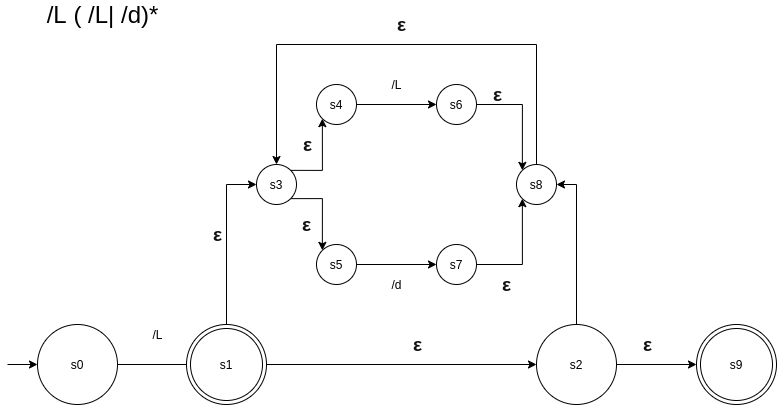

The diagram above was exported from draw.io. Its source (the exported page's mxGraphModel, read from the mxfile embedded in the PNG):
<mxGraphModel dx="1068" dy="492" grid="1" gridSize="10" guides="1" tooltips="1" connect="1" arrows="1" fold="1" page="1" pageScale="1" pageWidth="827" pageHeight="1169" math="0" shadow="0">
  <root>
    <mxCell id="0" />
    <mxCell id="1" parent="0" />
    <mxCell id="iDVCMRRGHnidzbcc-Ozg-2" style="edgeStyle=orthogonalEdgeStyle;rounded=0;orthogonalLoop=1;jettySize=auto;html=1;exitX=0.5;exitY=0;exitDx=0;exitDy=0;entryX=0;entryY=0.5;entryDx=0;entryDy=0;" parent="1" source="22_j4crKclK6k32EdccA-1" target="iDVCMRRGHnidzbcc-Ozg-1" edge="1">
      <mxGeometry relative="1" as="geometry" />
    </mxCell>
    <mxCell id="iDVCMRRGHnidzbcc-Ozg-18" style="edgeStyle=orthogonalEdgeStyle;rounded=0;orthogonalLoop=1;jettySize=auto;html=1;exitX=1;exitY=0.5;exitDx=0;exitDy=0;entryX=0;entryY=0.5;entryDx=0;entryDy=0;" parent="1" source="22_j4crKclK6k32EdccA-1" target="iDVCMRRGHnidzbcc-Ozg-14" edge="1">
      <mxGeometry relative="1" as="geometry" />
    </mxCell>
    <mxCell id="22_j4crKclK6k32EdccA-1" value="s1" style="ellipse;shape=doubleEllipse;whiteSpace=wrap;html=1;aspect=fixed;hachureGap=4;pointerEvents=0;" parent="1" vertex="1">
      <mxGeometry x="189" y="360" width="80" height="80" as="geometry" />
    </mxCell>
    <mxCell id="22_j4crKclK6k32EdccA-2" value="s0" style="ellipse;whiteSpace=wrap;html=1;aspect=fixed;hachureGap=4;pointerEvents=0;" parent="1" vertex="1">
      <mxGeometry x="40" y="360" width="80" height="80" as="geometry" />
    </mxCell>
    <mxCell id="H35G2QI9eTcFcsbA_uS9-1" value="" style="endArrow=none;html=1;exitX=1;exitY=0.5;exitDx=0;exitDy=0;entryX=0;entryY=0.5;entryDx=0;entryDy=0;" parent="1" source="22_j4crKclK6k32EdccA-2" target="22_j4crKclK6k32EdccA-1" edge="1">
      <mxGeometry width="50" height="50" relative="1" as="geometry">
        <mxPoint x="379" y="320" as="sourcePoint" />
        <mxPoint x="429" y="270" as="targetPoint" />
      </mxGeometry>
    </mxCell>
    <mxCell id="iDVCMRRGHnidzbcc-Ozg-27" style="edgeStyle=orthogonalEdgeStyle;rounded=0;orthogonalLoop=1;jettySize=auto;html=1;exitX=1;exitY=1;exitDx=0;exitDy=0;entryX=0;entryY=0;entryDx=0;entryDy=0;" parent="1" source="iDVCMRRGHnidzbcc-Ozg-1" target="iDVCMRRGHnidzbcc-Ozg-4" edge="1">
      <mxGeometry relative="1" as="geometry" />
    </mxCell>
    <mxCell id="iDVCMRRGHnidzbcc-Ozg-1" value="s3" style="ellipse;whiteSpace=wrap;html=1;aspect=fixed;" parent="1" vertex="1">
      <mxGeometry x="259" y="200" width="40" height="40" as="geometry" />
    </mxCell>
    <mxCell id="iDVCMRRGHnidzbcc-Ozg-28" style="edgeStyle=orthogonalEdgeStyle;rounded=0;orthogonalLoop=1;jettySize=auto;html=1;exitX=1;exitY=0.5;exitDx=0;exitDy=0;entryX=0;entryY=0.5;entryDx=0;entryDy=0;" parent="1" source="iDVCMRRGHnidzbcc-Ozg-3" target="iDVCMRRGHnidzbcc-Ozg-6" edge="1">
      <mxGeometry relative="1" as="geometry" />
    </mxCell>
    <mxCell id="iDVCMRRGHnidzbcc-Ozg-3" value="s4" style="ellipse;whiteSpace=wrap;html=1;aspect=fixed;" parent="1" vertex="1">
      <mxGeometry x="319" y="120" width="40" height="40" as="geometry" />
    </mxCell>
    <mxCell id="iDVCMRRGHnidzbcc-Ozg-24" style="edgeStyle=orthogonalEdgeStyle;rounded=0;orthogonalLoop=1;jettySize=auto;html=1;exitX=1;exitY=0.5;exitDx=0;exitDy=0;entryX=0;entryY=0.5;entryDx=0;entryDy=0;" parent="1" source="iDVCMRRGHnidzbcc-Ozg-4" target="iDVCMRRGHnidzbcc-Ozg-5" edge="1">
      <mxGeometry relative="1" as="geometry" />
    </mxCell>
    <mxCell id="iDVCMRRGHnidzbcc-Ozg-4" value="s5" style="ellipse;whiteSpace=wrap;html=1;aspect=fixed;" parent="1" vertex="1">
      <mxGeometry x="319" y="280" width="40" height="40" as="geometry" />
    </mxCell>
    <mxCell id="iDVCMRRGHnidzbcc-Ozg-30" style="edgeStyle=orthogonalEdgeStyle;rounded=0;orthogonalLoop=1;jettySize=auto;html=1;exitX=1;exitY=0.5;exitDx=0;exitDy=0;entryX=0;entryY=1;entryDx=0;entryDy=0;" parent="1" source="iDVCMRRGHnidzbcc-Ozg-5" target="iDVCMRRGHnidzbcc-Ozg-7" edge="1">
      <mxGeometry relative="1" as="geometry" />
    </mxCell>
    <mxCell id="iDVCMRRGHnidzbcc-Ozg-5" value="s7" style="ellipse;whiteSpace=wrap;html=1;aspect=fixed;" parent="1" vertex="1">
      <mxGeometry x="439" y="280" width="40" height="40" as="geometry" />
    </mxCell>
    <mxCell id="iDVCMRRGHnidzbcc-Ozg-29" style="edgeStyle=orthogonalEdgeStyle;rounded=0;orthogonalLoop=1;jettySize=auto;html=1;exitX=1;exitY=0.5;exitDx=0;exitDy=0;entryX=0;entryY=0;entryDx=0;entryDy=0;" parent="1" source="iDVCMRRGHnidzbcc-Ozg-6" target="iDVCMRRGHnidzbcc-Ozg-7" edge="1">
      <mxGeometry relative="1" as="geometry" />
    </mxCell>
    <mxCell id="iDVCMRRGHnidzbcc-Ozg-6" value="s6" style="ellipse;whiteSpace=wrap;html=1;aspect=fixed;" parent="1" vertex="1">
      <mxGeometry x="439" y="120" width="40" height="40" as="geometry" />
    </mxCell>
    <mxCell id="iDVCMRRGHnidzbcc-Ozg-34" style="edgeStyle=orthogonalEdgeStyle;rounded=0;orthogonalLoop=1;jettySize=auto;html=1;exitX=0.5;exitY=0;exitDx=0;exitDy=0;entryX=0.5;entryY=0;entryDx=0;entryDy=0;" parent="1" source="iDVCMRRGHnidzbcc-Ozg-7" target="iDVCMRRGHnidzbcc-Ozg-1" edge="1">
      <mxGeometry relative="1" as="geometry">
        <Array as="points">
          <mxPoint x="539" y="80" />
          <mxPoint x="279" y="80" />
        </Array>
      </mxGeometry>
    </mxCell>
    <mxCell id="iDVCMRRGHnidzbcc-Ozg-7" value="s8" style="ellipse;whiteSpace=wrap;html=1;aspect=fixed;" parent="1" vertex="1">
      <mxGeometry x="519" y="200" width="40" height="40" as="geometry" />
    </mxCell>
    <mxCell id="iDVCMRRGHnidzbcc-Ozg-15" style="edgeStyle=orthogonalEdgeStyle;rounded=0;orthogonalLoop=1;jettySize=auto;html=1;entryX=1;entryY=0.5;entryDx=0;entryDy=0;exitX=0.5;exitY=0;exitDx=0;exitDy=0;" parent="1" source="iDVCMRRGHnidzbcc-Ozg-14" target="iDVCMRRGHnidzbcc-Ozg-7" edge="1">
      <mxGeometry relative="1" as="geometry">
        <mxPoint x="639" y="209.9999999999999" as="targetPoint" />
      </mxGeometry>
    </mxCell>
    <mxCell id="iDVCMRRGHnidzbcc-Ozg-19" style="edgeStyle=orthogonalEdgeStyle;rounded=0;orthogonalLoop=1;jettySize=auto;html=1;exitX=1;exitY=0.5;exitDx=0;exitDy=0;entryX=0;entryY=0.5;entryDx=0;entryDy=0;" parent="1" source="iDVCMRRGHnidzbcc-Ozg-14" target="iDVCMRRGHnidzbcc-Ozg-17" edge="1">
      <mxGeometry relative="1" as="geometry" />
    </mxCell>
    <mxCell id="iDVCMRRGHnidzbcc-Ozg-14" value="s2" style="ellipse;whiteSpace=wrap;html=1;aspect=fixed;hachureGap=4;pointerEvents=0;" parent="1" vertex="1">
      <mxGeometry x="539" y="360" width="80" height="80" as="geometry" />
    </mxCell>
    <mxCell id="iDVCMRRGHnidzbcc-Ozg-17" value="s9" style="ellipse;shape=doubleEllipse;whiteSpace=wrap;html=1;aspect=fixed;hachureGap=4;pointerEvents=0;" parent="1" vertex="1">
      <mxGeometry x="699" y="360" width="80" height="80" as="geometry" />
    </mxCell>
    <mxCell id="iDVCMRRGHnidzbcc-Ozg-23" style="edgeStyle=orthogonalEdgeStyle;rounded=0;orthogonalLoop=1;jettySize=auto;html=1;exitX=1;exitY=0;exitDx=0;exitDy=0;entryX=0;entryY=1;entryDx=0;entryDy=0;" parent="1" source="iDVCMRRGHnidzbcc-Ozg-1" target="iDVCMRRGHnidzbcc-Ozg-3" edge="1">
      <mxGeometry relative="1" as="geometry">
        <mxPoint x="299" y="209.66" as="sourcePoint" />
        <mxPoint x="379" y="209.66" as="targetPoint" />
      </mxGeometry>
    </mxCell>
    <mxCell id="iDVCMRRGHnidzbcc-Ozg-31" value="/L" style="text;html=1;align=center;verticalAlign=middle;resizable=0;points=[];autosize=1;strokeColor=none;fillColor=none;" parent="1" vertex="1">
      <mxGeometry x="145" y="360" width="30" height="20" as="geometry" />
    </mxCell>
    <mxCell id="iDVCMRRGHnidzbcc-Ozg-32" value="/L" style="text;html=1;align=center;verticalAlign=middle;resizable=0;points=[];autosize=1;strokeColor=none;fillColor=none;" parent="1" vertex="1">
      <mxGeometry x="384" y="110" width="30" height="20" as="geometry" />
    </mxCell>
    <mxCell id="iDVCMRRGHnidzbcc-Ozg-33" value="/d" style="text;html=1;align=center;verticalAlign=middle;resizable=0;points=[];autosize=1;strokeColor=none;fillColor=none;" parent="1" vertex="1">
      <mxGeometry x="384" y="310" width="30" height="20" as="geometry" />
    </mxCell>
    <mxCell id="iDVCMRRGHnidzbcc-Ozg-38" value="&lt;strong style=&quot;box-sizing: border-box ; margin: 0px ; padding: 0px ; color: rgb(17 , 17 , 17) ; font-family: , &amp;#34;blinkmacsystemfont&amp;#34; , &amp;#34;segoe ui&amp;#34; , &amp;#34;roboto&amp;#34; , , &amp;#34;ubuntu&amp;#34; , &amp;#34;cantarell&amp;#34; , &amp;#34;helvetica neue&amp;#34; , sans-serif ; font-size: 19.2px&quot;&gt;ε&lt;/strong&gt;" style="text;html=1;align=center;verticalAlign=middle;resizable=0;points=[];autosize=1;strokeColor=none;fillColor=none;" parent="1" vertex="1">
      <mxGeometry x="410" y="370" width="20" height="20" as="geometry" />
    </mxCell>
    <mxCell id="iDVCMRRGHnidzbcc-Ozg-39" value="&lt;strong style=&quot;box-sizing: border-box ; margin: 0px ; padding: 0px ; color: rgb(17 , 17 , 17) ; font-family: , &amp;#34;blinkmacsystemfont&amp;#34; , &amp;#34;segoe ui&amp;#34; , &amp;#34;roboto&amp;#34; , , &amp;#34;ubuntu&amp;#34; , &amp;#34;cantarell&amp;#34; , &amp;#34;helvetica neue&amp;#34; , sans-serif ; font-size: 19.2px&quot;&gt;ε&lt;/strong&gt;" style="text;html=1;align=center;verticalAlign=middle;resizable=0;points=[];autosize=1;strokeColor=none;fillColor=none;" parent="1" vertex="1">
      <mxGeometry x="640" y="370" width="20" height="20" as="geometry" />
    </mxCell>
    <mxCell id="iDVCMRRGHnidzbcc-Ozg-40" value="&lt;strong style=&quot;box-sizing: border-box ; margin: 0px ; padding: 0px ; color: rgb(17 , 17 , 17) ; font-family: , &amp;#34;blinkmacsystemfont&amp;#34; , &amp;#34;segoe ui&amp;#34; , &amp;#34;roboto&amp;#34; , , &amp;#34;ubuntu&amp;#34; , &amp;#34;cantarell&amp;#34; , &amp;#34;helvetica neue&amp;#34; , sans-serif ; font-size: 19.2px&quot;&gt;ε&lt;/strong&gt;" style="text;html=1;align=center;verticalAlign=middle;resizable=0;points=[];autosize=1;strokeColor=none;fillColor=none;" parent="1" vertex="1">
      <mxGeometry x="210" y="260" width="20" height="20" as="geometry" />
    </mxCell>
    <mxCell id="iDVCMRRGHnidzbcc-Ozg-41" value="&lt;strong style=&quot;box-sizing: border-box ; margin: 0px ; padding: 0px ; color: rgb(17 , 17 , 17) ; font-family: , &amp;#34;blinkmacsystemfont&amp;#34; , &amp;#34;segoe ui&amp;#34; , &amp;#34;roboto&amp;#34; , , &amp;#34;ubuntu&amp;#34; , &amp;#34;cantarell&amp;#34; , &amp;#34;helvetica neue&amp;#34; , sans-serif ; font-size: 19.2px&quot;&gt;ε&lt;/strong&gt;" style="text;html=1;align=center;verticalAlign=middle;resizable=0;points=[];autosize=1;strokeColor=none;fillColor=none;" parent="1" vertex="1">
      <mxGeometry x="394" y="50" width="20" height="20" as="geometry" />
    </mxCell>
    <mxCell id="iDVCMRRGHnidzbcc-Ozg-42" value="&lt;strong style=&quot;box-sizing: border-box ; margin: 0px ; padding: 0px ; color: rgb(17 , 17 , 17) ; font-family: , &amp;#34;blinkmacsystemfont&amp;#34; , &amp;#34;segoe ui&amp;#34; , &amp;#34;roboto&amp;#34; , , &amp;#34;ubuntu&amp;#34; , &amp;#34;cantarell&amp;#34; , &amp;#34;helvetica neue&amp;#34; , sans-serif ; font-size: 19.2px&quot;&gt;ε&lt;/strong&gt;" style="text;html=1;align=center;verticalAlign=middle;resizable=0;points=[];autosize=1;strokeColor=none;fillColor=none;" parent="1" vertex="1">
      <mxGeometry x="300" y="170" width="20" height="20" as="geometry" />
    </mxCell>
    <mxCell id="iDVCMRRGHnidzbcc-Ozg-43" value="&lt;strong style=&quot;box-sizing: border-box ; margin: 0px ; padding: 0px ; color: rgb(17 , 17 , 17) ; font-family: , &amp;#34;blinkmacsystemfont&amp;#34; , &amp;#34;segoe ui&amp;#34; , &amp;#34;roboto&amp;#34; , , &amp;#34;ubuntu&amp;#34; , &amp;#34;cantarell&amp;#34; , &amp;#34;helvetica neue&amp;#34; , sans-serif ; font-size: 19.2px&quot;&gt;ε&lt;/strong&gt;" style="text;html=1;align=center;verticalAlign=middle;resizable=0;points=[];autosize=1;strokeColor=none;fillColor=none;" parent="1" vertex="1">
      <mxGeometry x="299" y="250" width="20" height="20" as="geometry" />
    </mxCell>
    <mxCell id="iDVCMRRGHnidzbcc-Ozg-44" value="&lt;strong style=&quot;box-sizing: border-box ; margin: 0px ; padding: 0px ; color: rgb(17 , 17 , 17) ; font-family: , &amp;#34;blinkmacsystemfont&amp;#34; , &amp;#34;segoe ui&amp;#34; , &amp;#34;roboto&amp;#34; , , &amp;#34;ubuntu&amp;#34; , &amp;#34;cantarell&amp;#34; , &amp;#34;helvetica neue&amp;#34; , sans-serif ; font-size: 19.2px&quot;&gt;ε&lt;/strong&gt;" style="text;html=1;align=center;verticalAlign=middle;resizable=0;points=[];autosize=1;strokeColor=none;fillColor=none;" parent="1" vertex="1">
      <mxGeometry x="499" y="310" width="20" height="20" as="geometry" />
    </mxCell>
    <mxCell id="iDVCMRRGHnidzbcc-Ozg-45" value="&lt;strong style=&quot;box-sizing: border-box ; margin: 0px ; padding: 0px ; color: rgb(17 , 17 , 17) ; font-family: , &amp;#34;blinkmacsystemfont&amp;#34; , &amp;#34;segoe ui&amp;#34; , &amp;#34;roboto&amp;#34; , , &amp;#34;ubuntu&amp;#34; , &amp;#34;cantarell&amp;#34; , &amp;#34;helvetica neue&amp;#34; , sans-serif ; font-size: 19.2px&quot;&gt;ε&lt;/strong&gt;" style="text;html=1;align=center;verticalAlign=middle;resizable=0;points=[];autosize=1;strokeColor=none;fillColor=none;" parent="1" vertex="1">
      <mxGeometry x="490" y="120" width="20" height="20" as="geometry" />
    </mxCell>
    <mxCell id="iDVCMRRGHnidzbcc-Ozg-47" value="&lt;font style=&quot;font-size: 24px&quot;&gt;/L ( /L| /d)*&lt;/font&gt;" style="text;html=1;align=center;verticalAlign=middle;resizable=0;points=[];autosize=1;strokeColor=none;fillColor=none;" parent="1" vertex="1">
      <mxGeometry x="40" y="40" width="130" height="20" as="geometry" />
    </mxCell>
    <mxCell id="3P5NKz93HgHQ1sEckHXm-1" style="edgeStyle=orthogonalEdgeStyle;rounded=0;orthogonalLoop=1;jettySize=auto;html=1;fontSize=18;entryX=0;entryY=0.5;entryDx=0;entryDy=0;" parent="1" target="22_j4crKclK6k32EdccA-2" edge="1">
      <mxGeometry relative="1" as="geometry">
        <mxPoint x="80" y="200" as="targetPoint" />
        <mxPoint x="10" y="400" as="sourcePoint" />
      </mxGeometry>
    </mxCell>
  </root>
</mxGraphModel>